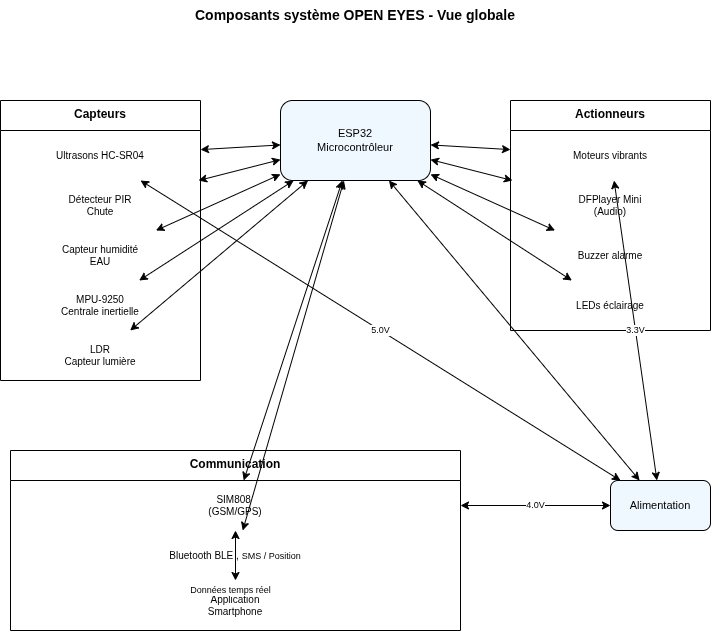

The diagram above was exported from draw.io. Its source (the exported page's mxGraphModel, read from the mxfile embedded in the PNG):
<mxGraphModel dx="756" dy="414" grid="1" gridSize="10" guides="1" tooltips="1" connect="1" arrows="1" fold="1" page="1" pageScale="1" pageWidth="827" pageHeight="1169" math="0" shadow="0">
  <root>
    <mxCell id="0" />
    <mxCell id="1" parent="0" />
    <mxCell id="6CROgt7VQqXc-EQqkQny-1" parent="1" style="text;html=1;strokeColor=none;fillColor=none;align=center;verticalAlign=middle;whiteSpace=wrap;rounded=0;fontSize=14;fontStyle=1" value="Composants système OPEN EYES - Vue globale" vertex="1">
      <mxGeometry height="30" width="350" x="250" y="20" as="geometry" />
    </mxCell>
    <mxCell id="6CROgt7VQqXc-EQqkQny-2" parent="1" style="rounded=1;whiteSpace=wrap;html=1;fillColor=#F0F8FF;strokeColor=#000000;strokeWidth=1;fontSize=11;" value="ESP32&lt;div&gt;Microcontrôleur&lt;/div&gt;" vertex="1">
      <mxGeometry height="80" width="150" x="350" y="120" as="geometry" />
    </mxCell>
    <mxCell id="6CROgt7VQqXc-EQqkQny-3" parent="1" style="swimlane;fontStyle=1;align=center;verticalAlign=top;childLayout=stackLayout;horizontal=1;startSize=30;horizontalStack=0;resizeParent=1;resizeParentMax=0;resizeLast=0;collapsible=1;marginBottom=0;whiteSpace=wrap;html=1;fillColor=none;strokeColor=#000000;strokeWidth=1;fontSize=12;" value="Capteurs" vertex="1">
      <mxGeometry height="280" width="200" x="70" y="120" as="geometry" />
    </mxCell>
    <mxCell id="6CROgt7VQqXc-EQqkQny-4" parent="6CROgt7VQqXc-EQqkQny-3" style="text;strokeColor=none;fillColor=none;align=center;verticalAlign=middle;spacingTop=0;spacingLeft=0;spacingRight=0;spacingBottom=0;rotatable=0;container=1;collapsible=0;recursiveResize=0;whiteSpace=wrap;html=1;fontSize=10;" value="Ultrasons HC-SR04" vertex="1">
      <mxGeometry height="50" width="200" y="30" as="geometry" />
    </mxCell>
    <mxCell id="6CROgt7VQqXc-EQqkQny-5" parent="6CROgt7VQqXc-EQqkQny-3" style="text;strokeColor=none;fillColor=none;align=center;verticalAlign=middle;spacingTop=0;spacingLeft=0;spacingRight=0;spacingBottom=0;rotatable=0;container=1;collapsible=0;recursiveResize=0;whiteSpace=wrap;html=1;fontSize=10;" value="Détecteur PIR&lt;div&gt;Chute&lt;/div&gt;" vertex="1">
      <mxGeometry height="50" width="200" y="80" as="geometry" />
    </mxCell>
    <mxCell id="6CROgt7VQqXc-EQqkQny-6" parent="6CROgt7VQqXc-EQqkQny-3" style="text;strokeColor=none;fillColor=none;align=center;verticalAlign=middle;spacingTop=0;spacingLeft=0;spacingRight=0;spacingBottom=0;rotatable=0;container=1;collapsible=0;recursiveResize=0;whiteSpace=wrap;html=1;fontSize=10;" value="Capteur humidité&lt;div&gt;EAU&lt;/div&gt;" vertex="1">
      <mxGeometry height="50" width="200" y="130" as="geometry" />
    </mxCell>
    <mxCell id="6CROgt7VQqXc-EQqkQny-7" parent="6CROgt7VQqXc-EQqkQny-3" style="text;strokeColor=none;fillColor=none;align=center;verticalAlign=middle;spacingTop=0;spacingLeft=0;spacingRight=0;spacingBottom=0;rotatable=0;container=1;collapsible=0;recursiveResize=0;whiteSpace=wrap;html=1;fontSize=10;" value="MPU-9250&lt;div&gt;Centrale inertielle&lt;/div&gt;" vertex="1">
      <mxGeometry height="50" width="200" y="180" as="geometry" />
    </mxCell>
    <mxCell id="6CROgt7VQqXc-EQqkQny-8" parent="6CROgt7VQqXc-EQqkQny-3" style="text;strokeColor=none;fillColor=none;align=center;verticalAlign=middle;spacingTop=0;spacingLeft=0;spacingRight=0;spacingBottom=0;rotatable=0;container=1;collapsible=0;recursiveResize=0;whiteSpace=wrap;html=1;fontSize=10;" value="LDR&lt;div&gt;Capteur lumière&lt;/div&gt;" vertex="1">
      <mxGeometry height="50" width="200" y="230" as="geometry" />
    </mxCell>
    <mxCell id="6CROgt7VQqXc-EQqkQny-9" parent="1" style="swimlane;fontStyle=1;align=center;verticalAlign=top;childLayout=stackLayout;horizontal=1;startSize=30;horizontalStack=0;resizeParent=1;resizeParentMax=0;resizeLast=0;collapsible=1;marginBottom=0;whiteSpace=wrap;html=1;fillColor=none;strokeColor=#000000;strokeWidth=1;fontSize=12;" value="Actionneurs" vertex="1">
      <mxGeometry height="230" width="200" x="580" y="120" as="geometry" />
    </mxCell>
    <mxCell id="6CROgt7VQqXc-EQqkQny-10" parent="6CROgt7VQqXc-EQqkQny-9" style="text;strokeColor=none;fillColor=none;align=center;verticalAlign=middle;spacingTop=0;spacingLeft=0;spacingRight=0;spacingBottom=0;rotatable=0;container=1;collapsible=0;recursiveResize=0;whiteSpace=wrap;html=1;fontSize=10;" value="Moteurs vibrants" vertex="1">
      <mxGeometry height="50" width="200" y="30" as="geometry" />
    </mxCell>
    <mxCell id="6CROgt7VQqXc-EQqkQny-11" parent="6CROgt7VQqXc-EQqkQny-9" style="text;strokeColor=none;fillColor=none;align=center;verticalAlign=middle;spacingTop=0;spacingLeft=0;spacingRight=0;spacingBottom=0;rotatable=0;container=1;collapsible=0;recursiveResize=0;whiteSpace=wrap;html=1;fontSize=10;" value="&lt;font dir=&quot;auto&quot; style=&quot;vertical-align: inherit;&quot;&gt;&lt;font dir=&quot;auto&quot; style=&quot;vertical-align: inherit;&quot;&gt;&lt;font dir=&quot;auto&quot; style=&quot;vertical-align: inherit;&quot;&gt;&lt;font dir=&quot;auto&quot; style=&quot;vertical-align: inherit;&quot;&gt;DFPlayer Mini&lt;/font&gt;&lt;/font&gt;&lt;/font&gt;&lt;/font&gt;&lt;div&gt;&lt;font dir=&quot;auto&quot; style=&quot;vertical-align: inherit;&quot;&gt;&lt;font dir=&quot;auto&quot; style=&quot;vertical-align: inherit;&quot;&gt;(Audio)&lt;/font&gt;&lt;/font&gt;&lt;/div&gt;" vertex="1">
      <mxGeometry height="50" width="200" y="80" as="geometry" />
    </mxCell>
    <mxCell id="6CROgt7VQqXc-EQqkQny-12" parent="6CROgt7VQqXc-EQqkQny-9" style="text;strokeColor=none;fillColor=none;align=center;verticalAlign=middle;spacingTop=0;spacingLeft=0;spacingRight=0;spacingBottom=0;rotatable=0;container=1;collapsible=0;recursiveResize=0;whiteSpace=wrap;html=1;fontSize=10;" value="Buzzer alarme" vertex="1">
      <mxGeometry height="50" width="200" y="130" as="geometry" />
    </mxCell>
    <mxCell id="6CROgt7VQqXc-EQqkQny-13" parent="6CROgt7VQqXc-EQqkQny-9" style="text;strokeColor=none;fillColor=none;align=center;verticalAlign=middle;spacingTop=0;spacingLeft=0;spacingRight=0;spacingBottom=0;rotatable=0;container=1;collapsible=0;recursiveResize=0;whiteSpace=wrap;html=1;fontSize=10;" value="LEDs éclairage" vertex="1">
      <mxGeometry height="50" width="200" y="180" as="geometry" />
    </mxCell>
    <mxCell id="6CROgt7VQqXc-EQqkQny-14" parent="1" style="swimlane;fontStyle=1;align=center;verticalAlign=top;childLayout=stackLayout;horizontal=1;startSize=30;horizontalStack=0;resizeParent=1;resizeParentMax=0;resizeLast=0;collapsible=1;marginBottom=0;whiteSpace=wrap;html=1;fillColor=none;strokeColor=#000000;strokeWidth=1;fontSize=12;" value="Communication" vertex="1">
      <mxGeometry height="180" width="450" x="80" y="470" as="geometry" />
    </mxCell>
    <mxCell id="6CROgt7VQqXc-EQqkQny-15" parent="6CROgt7VQqXc-EQqkQny-14" style="text;strokeColor=none;fillColor=none;align=center;verticalAlign=middle;spacingTop=0;spacingLeft=0;spacingRight=0;spacingBottom=0;rotatable=0;container=1;collapsible=0;recursiveResize=0;whiteSpace=wrap;html=1;fontSize=10;" value="&lt;font dir=&quot;auto&quot; style=&quot;vertical-align: inherit;&quot;&gt;&lt;font dir=&quot;auto&quot; style=&quot;vertical-align: inherit;&quot;&gt;&lt;font dir=&quot;auto&quot; style=&quot;vertical-align: inherit;&quot;&gt;&lt;font dir=&quot;auto&quot; style=&quot;vertical-align: inherit;&quot;&gt;SIM808&amp;nbsp;&lt;/font&gt;&lt;/font&gt;&lt;/font&gt;&lt;/font&gt;&lt;div&gt;&lt;font dir=&quot;auto&quot; style=&quot;vertical-align: inherit;&quot;&gt;&lt;font dir=&quot;auto&quot; style=&quot;vertical-align: inherit;&quot;&gt;(GSM/GPS)&lt;/font&gt;&lt;/font&gt;&lt;/div&gt;" vertex="1">
      <mxGeometry height="50" width="450" y="30" as="geometry" />
    </mxCell>
    <mxCell id="6CROgt7VQqXc-EQqkQny-16" parent="6CROgt7VQqXc-EQqkQny-14" style="text;strokeColor=none;fillColor=none;align=center;verticalAlign=middle;spacingTop=0;spacingLeft=0;spacingRight=0;spacingBottom=0;rotatable=0;container=1;collapsible=0;recursiveResize=0;whiteSpace=wrap;html=1;fontSize=10;labelBackgroundColor=default;" value="&lt;font dir=&quot;auto&quot; style=&quot;vertical-align: inherit;&quot;&gt;&lt;font dir=&quot;auto&quot; style=&quot;vertical-align: inherit;&quot;&gt;Bluetooth BLE ,&amp;nbsp;&lt;/font&gt;&lt;/font&gt;&lt;span style=&quot;font-size: 9px; text-wrap-mode: nowrap;&quot;&gt;&lt;font dir=&quot;auto&quot; style=&quot;vertical-align: inherit;&quot;&gt;&lt;font dir=&quot;auto&quot; style=&quot;vertical-align: inherit;&quot;&gt;SMS / Position&lt;/font&gt;&lt;/font&gt;&lt;/span&gt;" vertex="1">
      <mxGeometry height="50" width="450" y="80" as="geometry" />
    </mxCell>
    <mxCell id="6CROgt7VQqXc-EQqkQny-17" parent="6CROgt7VQqXc-EQqkQny-14" style="text;strokeColor=none;fillColor=none;align=center;verticalAlign=middle;spacingTop=0;spacingLeft=0;spacingRight=0;spacingBottom=0;rotatable=0;container=1;collapsible=0;recursiveResize=0;whiteSpace=wrap;html=1;fontSize=10;" value="Application&lt;div&gt;Smartphone&lt;/div&gt;" vertex="1">
      <mxGeometry height="50" width="450" y="130" as="geometry" />
    </mxCell>
    <mxCell id="6CROgt7VQqXc-EQqkQny-18" parent="1" style="rounded=1;whiteSpace=wrap;html=1;fillColor=#F0F8FF;strokeColor=#000000;strokeWidth=1;fontSize=11;" value="Alimentation" vertex="1">
      <mxGeometry height="50" width="100" x="680" y="500" as="geometry" />
    </mxCell>
    <mxCell id="6CROgt7VQqXc-EQqkQny-19" edge="1" parent="1" source="6CROgt7VQqXc-EQqkQny-4" style="endArrow=classic;startArrow=classic;html=1;strokeWidth=1;strokeColor=#000000;" target="6CROgt7VQqXc-EQqkQny-2" value="">
      <mxGeometry relative="1" as="geometry" />
    </mxCell>
    <mxCell id="6CROgt7VQqXc-EQqkQny-20" edge="1" parent="1" source="6CROgt7VQqXc-EQqkQny-5" style="endArrow=classic;startArrow=classic;html=1;strokeWidth=1;strokeColor=#000000;" target="6CROgt7VQqXc-EQqkQny-2" value="">
      <mxGeometry relative="1" as="geometry" />
    </mxCell>
    <mxCell id="6CROgt7VQqXc-EQqkQny-21" edge="1" parent="1" source="6CROgt7VQqXc-EQqkQny-6" style="endArrow=classic;startArrow=classic;html=1;strokeWidth=1;strokeColor=#000000;" target="6CROgt7VQqXc-EQqkQny-2" value="">
      <mxGeometry relative="1" as="geometry" />
    </mxCell>
    <mxCell id="6CROgt7VQqXc-EQqkQny-22" edge="1" parent="1" source="6CROgt7VQqXc-EQqkQny-7" style="endArrow=classic;startArrow=classic;html=1;strokeWidth=1;strokeColor=#000000;" target="6CROgt7VQqXc-EQqkQny-2" value="">
      <mxGeometry relative="1" as="geometry" />
    </mxCell>
    <mxCell id="6CROgt7VQqXc-EQqkQny-23" edge="1" parent="1" source="6CROgt7VQqXc-EQqkQny-8" style="endArrow=classic;startArrow=classic;html=1;strokeWidth=1;strokeColor=#000000;" target="6CROgt7VQqXc-EQqkQny-2" value="">
      <mxGeometry relative="1" as="geometry" />
    </mxCell>
    <mxCell id="6CROgt7VQqXc-EQqkQny-24" edge="1" parent="1" source="6CROgt7VQqXc-EQqkQny-2" style="endArrow=classic;startArrow=classic;html=1;strokeWidth=1;strokeColor=#000000;" target="6CROgt7VQqXc-EQqkQny-10" value="">
      <mxGeometry relative="1" as="geometry" />
    </mxCell>
    <mxCell id="6CROgt7VQqXc-EQqkQny-25" edge="1" parent="1" source="6CROgt7VQqXc-EQqkQny-2" style="endArrow=classic;startArrow=classic;html=1;strokeWidth=1;strokeColor=#000000;" target="6CROgt7VQqXc-EQqkQny-11" value="">
      <mxGeometry relative="1" as="geometry" />
    </mxCell>
    <mxCell id="6CROgt7VQqXc-EQqkQny-26" edge="1" parent="1" source="6CROgt7VQqXc-EQqkQny-2" style="endArrow=classic;startArrow=classic;html=1;strokeWidth=1;strokeColor=#000000;" target="6CROgt7VQqXc-EQqkQny-12" value="">
      <mxGeometry relative="1" as="geometry" />
    </mxCell>
    <mxCell id="6CROgt7VQqXc-EQqkQny-27" edge="1" parent="1" source="6CROgt7VQqXc-EQqkQny-2" style="endArrow=classic;startArrow=classic;html=1;strokeWidth=1;strokeColor=#000000;" target="6CROgt7VQqXc-EQqkQny-13" value="">
      <mxGeometry relative="1" as="geometry" />
    </mxCell>
    <mxCell id="6CROgt7VQqXc-EQqkQny-28" edge="1" parent="1" source="6CROgt7VQqXc-EQqkQny-2" style="endArrow=classic;startArrow=classic;html=1;strokeWidth=1;strokeColor=#000000;" target="6CROgt7VQqXc-EQqkQny-15" value="">
      <mxGeometry relative="1" as="geometry">
        <mxPoint x="350" y="200" as="sourcePoint" />
        <mxPoint x="260" y="500" as="targetPoint" />
      </mxGeometry>
    </mxCell>
    <mxCell id="6CROgt7VQqXc-EQqkQny-29" edge="1" parent="1" source="6CROgt7VQqXc-EQqkQny-2" style="endArrow=classic;startArrow=classic;html=1;strokeWidth=1;strokeColor=#000000;" target="6CROgt7VQqXc-EQqkQny-16" value="">
      <mxGeometry relative="1" as="geometry">
        <mxPoint x="350" y="200" as="sourcePoint" />
        <mxPoint x="395" y="500" as="targetPoint" />
      </mxGeometry>
    </mxCell>
    <mxCell id="6CROgt7VQqXc-EQqkQny-30" edge="1" parent="1" source="6CROgt7VQqXc-EQqkQny-15" style="endArrow=classic;startArrow=classic;html=1;strokeWidth=1;strokeColor=#000000;labelBackgroundColor=#FFFFFF;fontSize=9;align=center;" target="6CROgt7VQqXc-EQqkQny-17" value="">
      <mxGeometry relative="1" x="0.2" y="75" as="geometry">
        <mxPoint as="offset" />
      </mxGeometry>
    </mxCell>
    <mxCell id="6CROgt7VQqXc-EQqkQny-31" edge="1" parent="1" source="6CROgt7VQqXc-EQqkQny-16" style="endArrow=classic;startArrow=classic;html=1;strokeWidth=1;strokeColor=#000000;labelBackgroundColor=#FFFFFF;fontSize=9;" target="6CROgt7VQqXc-EQqkQny-17" value="Données temps réel">
      <mxGeometry relative="1" x="NaN" y="11" as="geometry">
        <mxPoint x="-5" y="10" as="offset" />
      </mxGeometry>
    </mxCell>
    <mxCell id="6CROgt7VQqXc-EQqkQny-32" edge="1" parent="1" source="6CROgt7VQqXc-EQqkQny-18" style="endArrow=classic;startArrow=classic;html=1;strokeWidth=1;strokeColor=#000000;" target="6CROgt7VQqXc-EQqkQny-2" value="">
      <mxGeometry relative="1" as="geometry">
        <mxPoint x="730" y="500" as="sourcePoint" />
        <mxPoint x="425" y="200" as="targetPoint" />
      </mxGeometry>
    </mxCell>
    <mxCell id="6CROgt7VQqXc-EQqkQny-33" edge="1" parent="1" source="6CROgt7VQqXc-EQqkQny-18" style="endArrow=classic;startArrow=classic;html=1;strokeWidth=1;strokeColor=#000000;labelBackgroundColor=#FFFFFF;fontSize=9;" target="6CROgt7VQqXc-EQqkQny-15" value="4.0V">
      <mxGeometry relative="1" as="geometry">
        <mxPoint x="730" y="525" as="sourcePoint" />
        <mxPoint x="260" y="525" as="targetPoint" />
      </mxGeometry>
    </mxCell>
    <mxCell id="6CROgt7VQqXc-EQqkQny-34" edge="1" parent="1" source="6CROgt7VQqXc-EQqkQny-18" style="endArrow=classic;startArrow=classic;html=1;strokeWidth=1;strokeColor=#000000;labelBackgroundColor=#FFFFFF;fontSize=9;" target="6CROgt7VQqXc-EQqkQny-4" value="5.0V">
      <mxGeometry relative="1" as="geometry">
        <mxPoint x="730" y="525" as="sourcePoint" />
        <mxPoint x="160" y="160" as="targetPoint" />
      </mxGeometry>
    </mxCell>
    <mxCell id="6CROgt7VQqXc-EQqkQny-35" edge="1" parent="1" source="6CROgt7VQqXc-EQqkQny-18" style="endArrow=classic;startArrow=classic;html=1;strokeWidth=1;strokeColor=#000000;labelBackgroundColor=#FFFFFF;fontSize=9;" target="6CROgt7VQqXc-EQqkQny-10" value="3.3V">
      <mxGeometry relative="1" as="geometry">
        <mxPoint x="730" y="525" as="sourcePoint" />
        <mxPoint x="680" y="190" as="targetPoint" />
      </mxGeometry>
    </mxCell>
  </root>
</mxGraphModel>